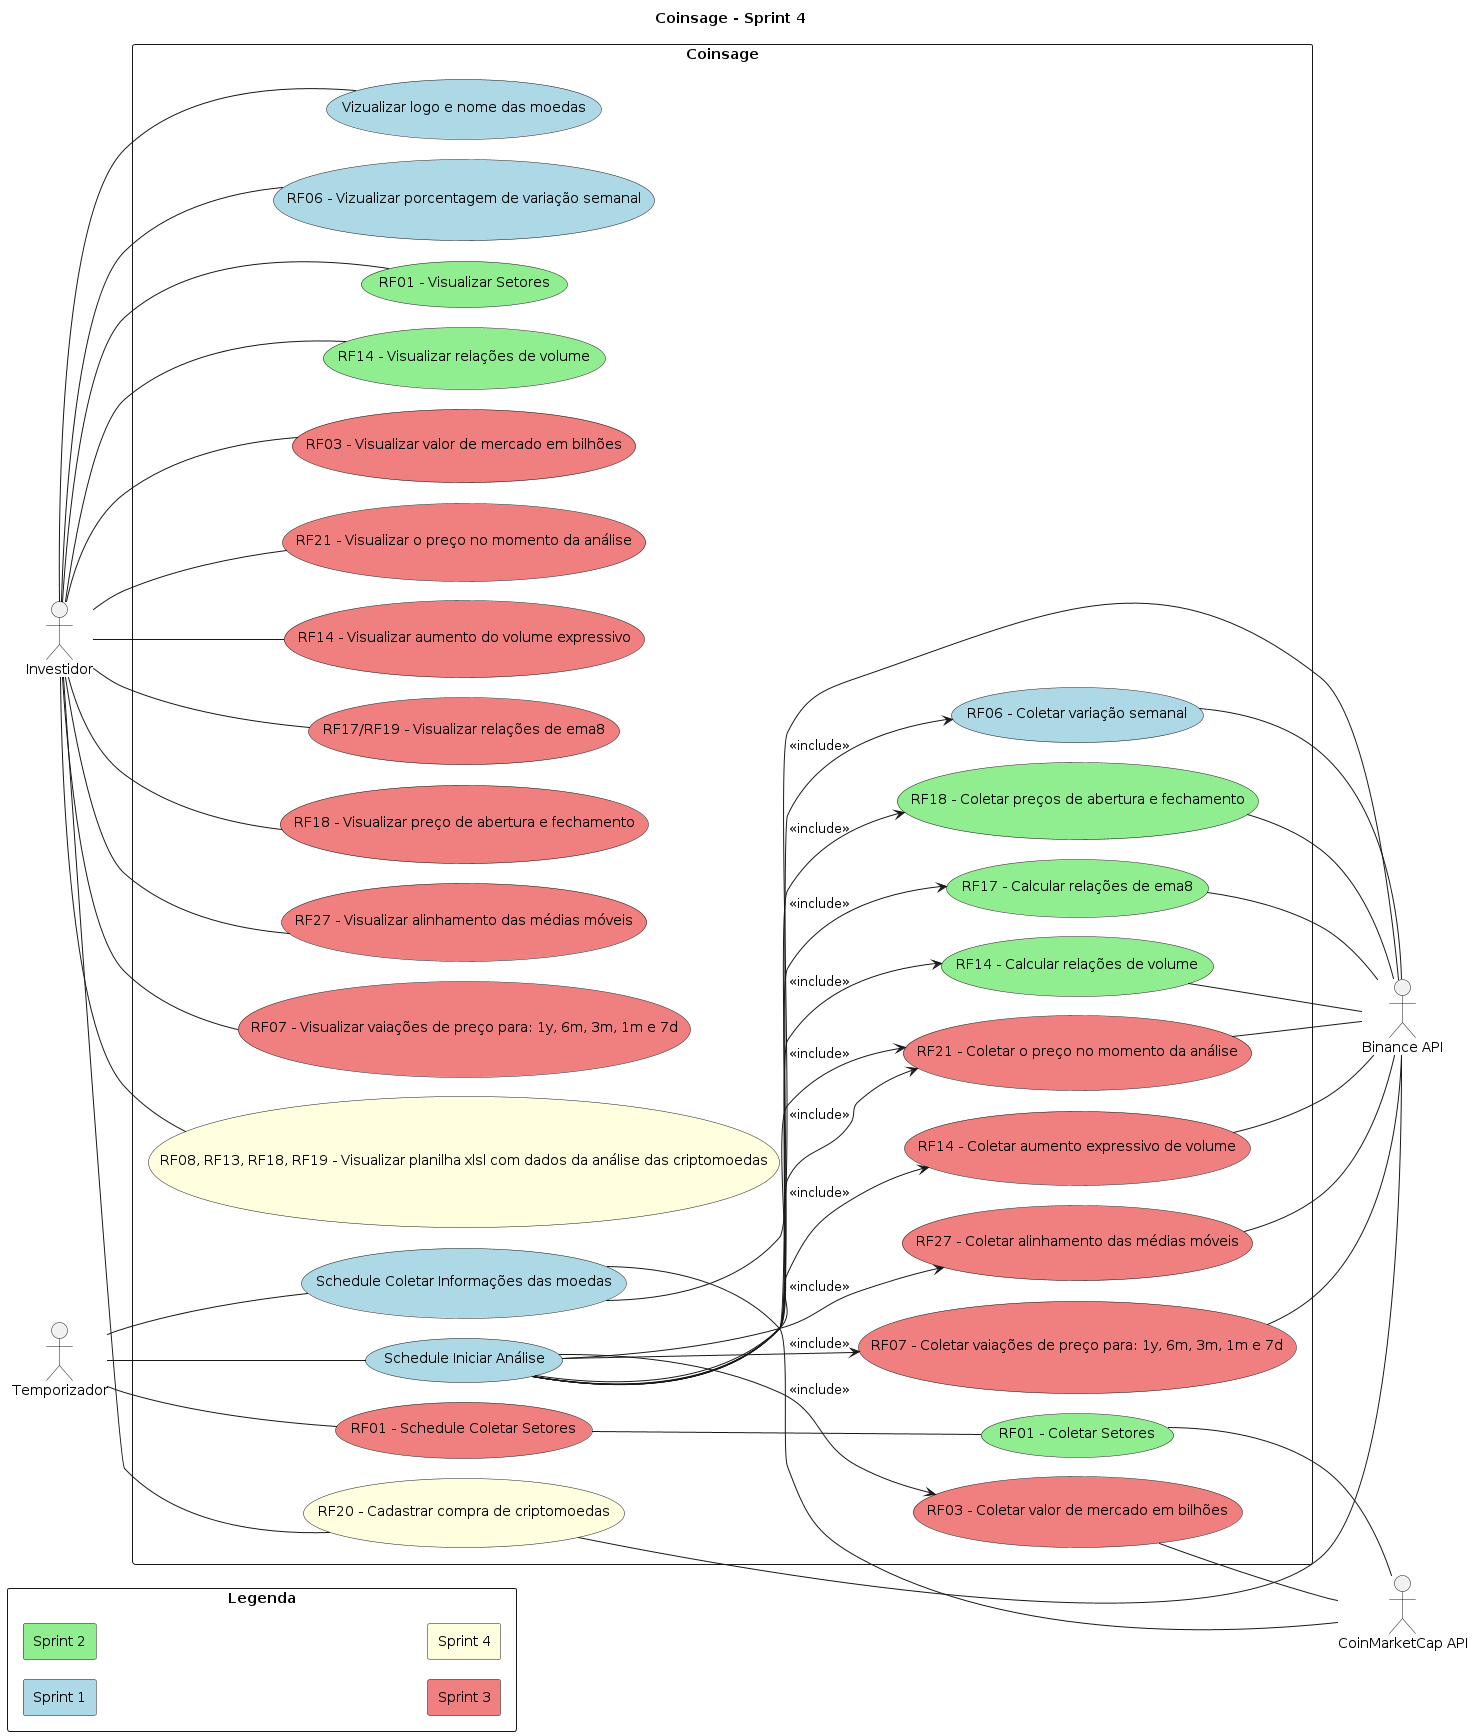

The diagram above was rendered by PlantUML. Its source (embedded in the PNG):
@startuml
title Coinsage - Sprint 4

left to right direction
actor "Investidor" as investor
actor "Temporizador" as schedule
actor "Binance API" as binance
actor "CoinMarketCap API" as cmc

rectangle "Legenda"{
    skinparam minClassWidth 10
    skinparam nodesep 1
    skinparam ranksep 1

    rectangle "Sprint 1" #LightBlue
    rectangle "Sprint 2" #LightGreen
    rectangle "Sprint 3" #LightCoral
    rectangle "Sprint 4" #LightYellow
    ' rectangle "Sprint 5" #LightPink
}

rectangle "Coinsage"{
    skinparam nodesep 20

    ' Schedules use cases
    ' Sp1
    usecase "Schedule Coletar Informações das moedas" as sch_cripto_info #LightBlue
    usecase "Schedule Iniciar Análise" as sch_analysis #LightBlue
    ' Sp3
    usecase "RF01 - Schedule Coletar Setores" as sch_sectors #LightCoral /' Should be sprint 2 but not ended '/

    ' Analyse use cases
    ' Sp1
    usecase "RF06 - Coletar variação semanal" as collect_cripto_week_incresse #LightBlue
    ' Sp2
    usecase "RF01 - Coletar Setores" as collect_sectors #LightGreen
    usecase "RF18 - Coletar preços de abertura e fechamento" as collect_cripto_open_close #LightGreen
    usecase "RF17 - Calcular relações de ema8" as collect_ema8_relations #LightGreen
    usecase "RF14 - Calcular relações de volume" as collect_volume_relations #LightGreen
    ' Sp3
    usecase "RF03 - Coletar valor de mercado em bilhões" as collect_market_cap #LightCoral /' Should be sprint 2 but not ended '/
    usecase "RF21 - Coletar o preço no momento da análise" as collect_cripto_current_price #LightCoral /' Should be sprint 2 but not ended '/
    usecase "RF14 - Coletar aumento expressivo de volume" as collect_expressive_volume_date #LightCoral /' Should be sprint 2 but not ended '/
    usecase "RF27 - Coletar alinhamento das médias móveis" as collect_emas_aligned #LightCoral
    usecase "RF07 - Coletar vaiações de preço para: 1y, 6m, 3m, 1m e 7d" as collect_cripto_price_variations #LightCoral

    ' Report use cases
    ' Sp1
    usecase "Vizualizar logo e nome das moedas" as view_cripto_info #LightBlue
    usecase "RF06 - Vizualizar porcentagem de variação semanal" as view_cripto_week_incresse #LightBlue
    ' Sp2
    usecase "RF01 - Visualizar Setores" as view_sectors #LightGreen
    usecase "RF14 - Visualizar relações de volume" as view_volume_relations #LightGreen
    ' Sp3
    usecase "RF03 - Visualizar valor de mercado em bilhões" as view_market_cap #LightCoral /' Should be sprint 2 but not ended '/
    usecase "RF21 - Visualizar o preço no momento da análise" as view_cripto_current_price #LightCoral /' Should be sprint 2 but not ended '/
    usecase "RF14 - Visualizar aumento do volume expressivo" as view_expressive_volume_increase #LightCoral /' Should be sprint 2 but not ended '/
    usecase "RF17/RF19 - Visualizar relações de ema8" as view_ema8_relations #LightCoral /' Should be sprint 2 but not ended '/
    usecase "RF18 - Visualizar preço de abertura e fechamento" as view_cripto_open_close #LightCoral /' Should be sprint 2 but not ended '/
    usecase "RF27 - Visualizar alinhamento das médias móveis" as view_emas_aligned #LightCoral
    usecase "RF07 - Visualizar vaiações de preço para: 1y, 6m, 3m, 1m e 7d" as view_cripto_price_variations #LightCoral

    ' Wallet usecases
    ' Sp4
    usecase "RF20 - Cadastrar compra de criptomoedas" as register_cripto #LightYellow
    usecase "RF08, RF13, RF18, RF19 - Visualizar planilha xlsl com dados da análise das criptomoedas" as view_xlsl #LightYellow
}

' Schedules use cases
schedule -- sch_analysis
schedule -- sch_cripto_info
schedule -- sch_sectors

' APIS use cases
register_cripto -- binance
sch_cripto_info -- binance
sch_cripto_info -- cmc
collect_cripto_week_incresse -- binance
collect_cripto_current_price -- binance
collect_cripto_open_close -- binance
collect_ema8_relations -- binance
collect_volume_relations -- binance
collect_expressive_volume_date -- binance
collect_market_cap -- cmc
collect_emas_aligned -- binance
collect_cripto_price_variations -- binance
sch_sectors -- collect_sectors
collect_sectors -- cmc

' Investor use cases
investor -- view_sectors
investor -- view_cripto_info
investor -- view_cripto_week_incresse
investor -- view_cripto_current_price
investor -- view_cripto_open_close
investor -- view_ema8_relations
investor -- view_volume_relations
investor -- view_expressive_volume_increase
investor -- view_market_cap
investor -- view_emas_aligned
investor -- view_cripto_price_variations
investor -- view_xlsl
investor -- register_cripto


' Use cases relations
sch_analysis --> collect_cripto_week_incresse  : <<include>>
sch_analysis --> collect_cripto_current_price  : <<include>>
sch_analysis --> collect_cripto_open_close  : <<include>>
sch_analysis --> collect_ema8_relations  : <<include>>
sch_analysis --> collect_volume_relations  : <<include>>
sch_analysis --> collect_expressive_volume_date : <<include>>
sch_analysis --> collect_market_cap : <<include>>
sch_analysis --> collect_cripto_current_price : <<include>>
sch_analysis --> collect_emas_aligned : <<include>>
sch_analysis --> collect_cripto_price_variations : <<include>>

@enduml